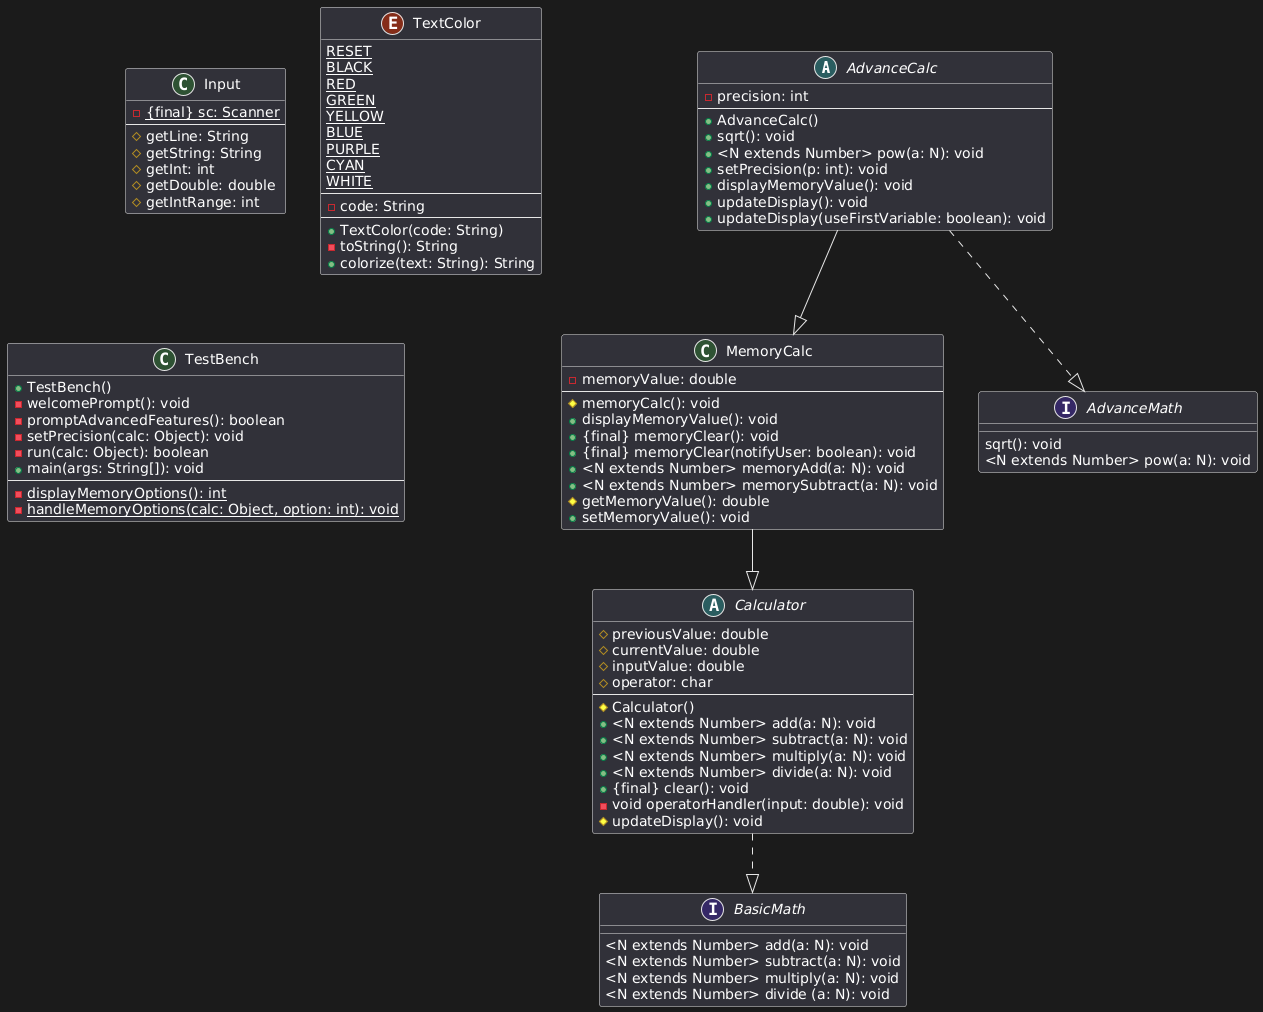

The diagram above was rendered by PlantUML. Its source (embedded in the PNG):
@startuml
abstract class AdvanceCalc {
    - precision: int
	--
    + AdvanceCalc()
    + sqrt(): void
    + <N extends Number> pow(a: N): void
    + setPrecision(p: int): void
    + displayMemoryValue(): void
    + updateDisplay(): void
    + updateDisplay(useFirstVariable: boolean): void
}

class MemoryCalc {
	- memoryValue: double
	--
	# memoryCalc(): void
	+ displayMemoryValue(): void
	+ {final} memoryClear(): void
	+ {final} memoryClear(notifyUser: boolean): void
	+ <N extends Number> memoryAdd(a: N): void
	+ <N extends Number> memorySubtract(a: N): void
	# getMemoryValue(): double
	+ setMemoryValue(): void
}

abstract class Calculator {
	# previousValue: double
	# currentValue: double
	# inputValue: double
	# operator: char
	--
	# Calculator()
	+ <N extends Number> add(a: N): void
	+ <N extends Number> subtract(a: N): void
	+ <N extends Number> multiply(a: N): void
	+ <N extends Number> divide(a: N): void
	+ {final} clear(): void
	- void operatorHandler(input: double): void
	# updateDisplay(): void
}

class Input {
	- {static} {final} sc: Scanner
	--
	# getLine: String
	# getString: String
	# getInt: int
	# getDouble: double
	# getIntRange: int
}

enum TextColor {
    {static} RESET
    {static} BLACK
    {static} RED
    {static} GREEN
    {static} YELLOW
    {static} BLUE
    {static} PURPLE
    {static} CYAN
    {static} WHITE
    --
    - code: String
    --
    + TextColor(code: String)
    - toString(): String
    + colorize(text: String): String
}

class TestBench {
    + TestBench()
    - welcomePrompt(): void
    - promptAdvancedFeatures(): boolean
    - setPrecision(calc: Object): void
    - run(calc: Object): boolean
    + main(args: String[]): void
    --
    - {static} displayMemoryOptions(): int
    - {static} handleMemoryOptions(calc: Object, option: int): void
}

interface BasicMath {
	<N extends Number> add(a: N): void
	<N extends Number> subtract(a: N): void
	<N extends Number> multiply(a: N): void
	<N extends Number> divide (a: N): void
}

interface AdvanceMath {
	sqrt(): void
	<N extends Number> pow(a: N): void
}

MemoryCalc --|> Calculator
AdvanceCalc --|> MemoryCalc

Calculator ..|> BasicMath
AdvanceCalc ..|> AdvanceMath
@enduml